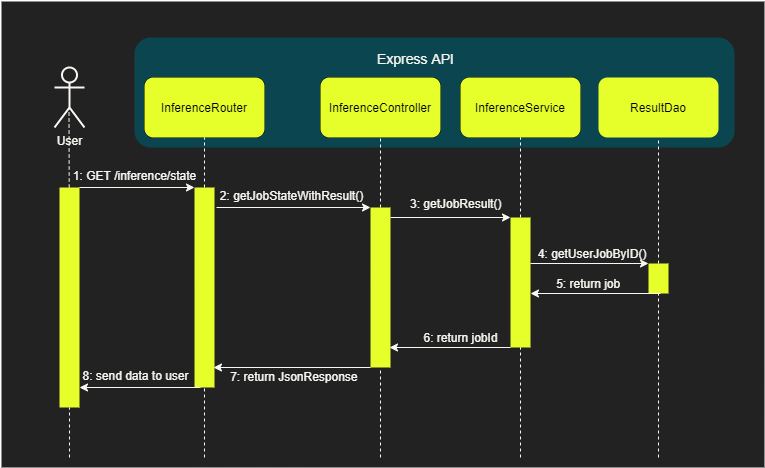

The diagram above was exported from draw.io. Its source (the exported page's mxGraphModel, read from the mxfile embedded in the PNG):
<mxGraphModel dx="852" dy="494" grid="1" gridSize="10" guides="1" tooltips="1" connect="1" arrows="1" fold="1" page="1" pageScale="1" pageWidth="1169" pageHeight="827" math="0" shadow="0">
  <root>
    <mxCell id="0" />
    <mxCell id="1" parent="0" />
    <mxCell id="Hn9YR4vpGKGXLPwD7Dwc-1" value="" style="rounded=0;whiteSpace=wrap;html=1;strokeWidth=2;fillColor=#222222;strokeColor=none;" parent="1" vertex="1">
      <mxGeometry x="67" y="164" width="763" height="466" as="geometry" />
    </mxCell>
    <mxCell id="Hn9YR4vpGKGXLPwD7Dwc-2" value="" style="rounded=1;whiteSpace=wrap;html=1;strokeColor=none;fillColor=#0B4650;" parent="1" vertex="1">
      <mxGeometry x="200" y="200" width="600" height="110" as="geometry" />
    </mxCell>
    <mxCell id="Hn9YR4vpGKGXLPwD7Dwc-3" value="&lt;font color=&quot;#f9f7f2&quot;&gt;User&lt;/font&gt;" style="shape=umlActor;verticalLabelPosition=bottom;verticalAlign=top;html=1;outlineConnect=0;strokeWidth=2;fillColor=none;strokeColor=#F9F7F2;" parent="1" vertex="1">
      <mxGeometry x="120" y="230" width="30" height="60" as="geometry" />
    </mxCell>
    <mxCell id="Hn9YR4vpGKGXLPwD7Dwc-4" value="InferenceRouter" style="rounded=1;whiteSpace=wrap;html=1;" parent="1" vertex="1">
      <mxGeometry x="210" y="240" width="120" height="60" as="geometry" />
    </mxCell>
    <mxCell id="Hn9YR4vpGKGXLPwD7Dwc-5" value="" style="endArrow=none;dashed=1;html=1;entryX=0.5;entryY=1;entryDx=0;entryDy=0;strokeColor=#F9F7F2;" parent="1" source="Hn9YR4vpGKGXLPwD7Dwc-12" target="Hn9YR4vpGKGXLPwD7Dwc-4" edge="1">
      <mxGeometry width="50" height="50" relative="1" as="geometry">
        <mxPoint x="270" y="760" as="sourcePoint" />
        <mxPoint x="290" y="390" as="targetPoint" />
      </mxGeometry>
    </mxCell>
    <mxCell id="Hn9YR4vpGKGXLPwD7Dwc-6" value="InferenceController" style="rounded=1;whiteSpace=wrap;html=1;" parent="1" vertex="1">
      <mxGeometry x="386" y="240" width="120" height="60" as="geometry" />
    </mxCell>
    <mxCell id="Hn9YR4vpGKGXLPwD7Dwc-7" value="" style="endArrow=none;dashed=1;html=1;entryX=0.5;entryY=1;entryDx=0;entryDy=0;strokeColor=#F9F7F2;" parent="1" source="Hn9YR4vpGKGXLPwD7Dwc-19" target="Hn9YR4vpGKGXLPwD7Dwc-6" edge="1">
      <mxGeometry width="50" height="50" relative="1" as="geometry">
        <mxPoint x="446" y="770" as="sourcePoint" />
        <mxPoint x="286" y="310" as="targetPoint" />
      </mxGeometry>
    </mxCell>
    <mxCell id="Hn9YR4vpGKGXLPwD7Dwc-8" value="InferenceService" style="rounded=1;whiteSpace=wrap;html=1;" parent="1" vertex="1">
      <mxGeometry x="526" y="240" width="120" height="60" as="geometry" />
    </mxCell>
    <mxCell id="Hn9YR4vpGKGXLPwD7Dwc-9" value="" style="endArrow=none;dashed=1;html=1;entryX=0.5;entryY=1;entryDx=0;entryDy=0;strokeColor=#F9F7F2;" parent="1" source="Hn9YR4vpGKGXLPwD7Dwc-21" target="Hn9YR4vpGKGXLPwD7Dwc-8" edge="1">
      <mxGeometry width="50" height="50" relative="1" as="geometry">
        <mxPoint x="586" y="770" as="sourcePoint" />
        <mxPoint x="585.5" y="330" as="targetPoint" />
      </mxGeometry>
    </mxCell>
    <mxCell id="Hn9YR4vpGKGXLPwD7Dwc-10" value="ResultDao" style="rounded=1;whiteSpace=wrap;html=1;fillColor=#E6FF2B;strokeColor=none;" parent="1" vertex="1">
      <mxGeometry x="664" y="240" width="120" height="60" as="geometry" />
    </mxCell>
    <mxCell id="Hn9YR4vpGKGXLPwD7Dwc-11" value="" style="endArrow=none;dashed=1;html=1;entryX=0.5;entryY=1;entryDx=0;entryDy=0;strokeColor=#F9F7F2;" parent="1" source="Hn9YR4vpGKGXLPwD7Dwc-25" target="Hn9YR4vpGKGXLPwD7Dwc-10" edge="1">
      <mxGeometry width="50" height="50" relative="1" as="geometry">
        <mxPoint x="724" y="770" as="sourcePoint" />
        <mxPoint x="724" y="330" as="targetPoint" />
      </mxGeometry>
    </mxCell>
    <mxCell id="Hn9YR4vpGKGXLPwD7Dwc-12" value="" style="rounded=0;whiteSpace=wrap;html=1;fillColor=#E6FF2B;strokeColor=none;" parent="1" vertex="1">
      <mxGeometry x="260" y="350" width="20" height="200" as="geometry" />
    </mxCell>
    <mxCell id="Hn9YR4vpGKGXLPwD7Dwc-13" value="" style="endArrow=none;dashed=1;html=1;entryX=0.5;entryY=1;entryDx=0;entryDy=0;strokeColor=#F9F7F2;" parent="1" target="Hn9YR4vpGKGXLPwD7Dwc-12" edge="1">
      <mxGeometry width="50" height="50" relative="1" as="geometry">
        <mxPoint x="270" y="620" as="sourcePoint" />
        <mxPoint x="270" y="300" as="targetPoint" />
      </mxGeometry>
    </mxCell>
    <mxCell id="Hn9YR4vpGKGXLPwD7Dwc-14" value="" style="endArrow=classic;html=1;entryX=0;entryY=0;entryDx=0;entryDy=0;exitX=1;exitY=0;exitDx=0;exitDy=0;strokeColor=#F9F7F2;" parent="1" source="Hn9YR4vpGKGXLPwD7Dwc-16" target="Hn9YR4vpGKGXLPwD7Dwc-12" edge="1">
      <mxGeometry width="50" height="50" relative="1" as="geometry">
        <mxPoint x="190" y="350" as="sourcePoint" />
        <mxPoint x="190" y="480" as="targetPoint" />
      </mxGeometry>
    </mxCell>
    <mxCell id="Hn9YR4vpGKGXLPwD7Dwc-15" value="" style="endArrow=none;dashed=1;html=1;entryX=0.5;entryY=1;entryDx=0;entryDy=0;strokeColor=#F9F7F2;" parent="1" source="Hn9YR4vpGKGXLPwD7Dwc-16" edge="1">
      <mxGeometry width="50" height="50" relative="1" as="geometry">
        <mxPoint x="135" y="760" as="sourcePoint" />
        <mxPoint x="134.5" y="270" as="targetPoint" />
      </mxGeometry>
    </mxCell>
    <mxCell id="Hn9YR4vpGKGXLPwD7Dwc-16" value="" style="rounded=0;whiteSpace=wrap;html=1;fillColor=#E6FF2B;strokeColor=none;" parent="1" vertex="1">
      <mxGeometry x="125" y="350" width="20" height="220" as="geometry" />
    </mxCell>
    <mxCell id="Hn9YR4vpGKGXLPwD7Dwc-17" value="" style="endArrow=none;dashed=1;html=1;entryX=0.5;entryY=1;entryDx=0;entryDy=0;strokeColor=#F9F7F2;" parent="1" target="Hn9YR4vpGKGXLPwD7Dwc-16" edge="1">
      <mxGeometry width="50" height="50" relative="1" as="geometry">
        <mxPoint x="135" y="620" as="sourcePoint" />
        <mxPoint x="134.5" y="270" as="targetPoint" />
      </mxGeometry>
    </mxCell>
    <mxCell id="Hn9YR4vpGKGXLPwD7Dwc-18" value="" style="endArrow=classic;html=1;entryX=0;entryY=0;entryDx=0;entryDy=0;strokeColor=#F9F7F2;" parent="1" target="Hn9YR4vpGKGXLPwD7Dwc-19" edge="1">
      <mxGeometry width="50" height="50" relative="1" as="geometry">
        <mxPoint x="282" y="370" as="sourcePoint" />
        <mxPoint x="370" y="400" as="targetPoint" />
      </mxGeometry>
    </mxCell>
    <mxCell id="Hn9YR4vpGKGXLPwD7Dwc-19" value="" style="rounded=0;whiteSpace=wrap;html=1;fillColor=#E6FF2B;strokeColor=none;" parent="1" vertex="1">
      <mxGeometry x="436" y="370" width="20" height="160" as="geometry" />
    </mxCell>
    <mxCell id="Hn9YR4vpGKGXLPwD7Dwc-20" value="" style="endArrow=none;dashed=1;html=1;entryX=0.5;entryY=1;entryDx=0;entryDy=0;strokeColor=#F9F7F2;" parent="1" target="Hn9YR4vpGKGXLPwD7Dwc-19" edge="1">
      <mxGeometry width="50" height="50" relative="1" as="geometry">
        <mxPoint x="446" y="620" as="sourcePoint" />
        <mxPoint x="446" y="300" as="targetPoint" />
      </mxGeometry>
    </mxCell>
    <mxCell id="Hn9YR4vpGKGXLPwD7Dwc-21" value="" style="rounded=0;whiteSpace=wrap;html=1;fillColor=#E6FF2B;strokeColor=none;" parent="1" vertex="1">
      <mxGeometry x="576" y="380" width="20" height="130" as="geometry" />
    </mxCell>
    <mxCell id="Hn9YR4vpGKGXLPwD7Dwc-22" value="" style="endArrow=none;dashed=1;html=1;entryX=0.5;entryY=1;entryDx=0;entryDy=0;strokeColor=#F9F7F2;" parent="1" target="Hn9YR4vpGKGXLPwD7Dwc-21" edge="1">
      <mxGeometry width="50" height="50" relative="1" as="geometry">
        <mxPoint x="586" y="620" as="sourcePoint" />
        <mxPoint x="541" y="300" as="targetPoint" />
      </mxGeometry>
    </mxCell>
    <mxCell id="Hn9YR4vpGKGXLPwD7Dwc-23" value="" style="endArrow=classic;html=1;entryX=0;entryY=0;entryDx=0;entryDy=0;strokeColor=#F9F7F2;" parent="1" target="Hn9YR4vpGKGXLPwD7Dwc-21" edge="1">
      <mxGeometry width="50" height="50" relative="1" as="geometry">
        <mxPoint x="456" y="380" as="sourcePoint" />
        <mxPoint x="536" y="370" as="targetPoint" />
      </mxGeometry>
    </mxCell>
    <mxCell id="Hn9YR4vpGKGXLPwD7Dwc-24" value="" style="endArrow=classic;html=1;entryX=0;entryY=0;entryDx=0;entryDy=0;strokeColor=#F9F7F2;" parent="1" target="Hn9YR4vpGKGXLPwD7Dwc-25" edge="1">
      <mxGeometry width="50" height="50" relative="1" as="geometry">
        <mxPoint x="596" y="426" as="sourcePoint" />
        <mxPoint x="846" y="426" as="targetPoint" />
      </mxGeometry>
    </mxCell>
    <mxCell id="Hn9YR4vpGKGXLPwD7Dwc-25" value="" style="rounded=0;whiteSpace=wrap;html=1;fillColor=#E6FF2B;strokeColor=none;" parent="1" vertex="1">
      <mxGeometry x="714" y="426" width="20" height="30" as="geometry" />
    </mxCell>
    <mxCell id="Hn9YR4vpGKGXLPwD7Dwc-26" value="" style="endArrow=none;dashed=1;html=1;entryX=0.5;entryY=1;entryDx=0;entryDy=0;strokeColor=#F9F7F2;" parent="1" target="Hn9YR4vpGKGXLPwD7Dwc-25" edge="1">
      <mxGeometry width="50" height="50" relative="1" as="geometry">
        <mxPoint x="724" y="620" as="sourcePoint" />
        <mxPoint x="724" y="300" as="targetPoint" />
      </mxGeometry>
    </mxCell>
    <mxCell id="Hn9YR4vpGKGXLPwD7Dwc-27" value="" style="endArrow=classic;html=1;strokeColor=#F9F7F2;" parent="1" edge="1">
      <mxGeometry width="50" height="50" relative="1" as="geometry">
        <mxPoint x="726" y="456" as="sourcePoint" />
        <mxPoint x="596" y="456" as="targetPoint" />
      </mxGeometry>
    </mxCell>
    <mxCell id="Hn9YR4vpGKGXLPwD7Dwc-28" value="" style="endArrow=classic;html=1;exitX=0;exitY=1;exitDx=0;exitDy=0;strokeColor=#F9F7F2;" parent="1" source="Hn9YR4vpGKGXLPwD7Dwc-21" edge="1">
      <mxGeometry width="50" height="50" relative="1" as="geometry">
        <mxPoint x="565" y="510" as="sourcePoint" />
        <mxPoint x="454.9999999999998" y="510" as="targetPoint" />
      </mxGeometry>
    </mxCell>
    <mxCell id="Hn9YR4vpGKGXLPwD7Dwc-29" value="" style="endArrow=classic;html=1;exitX=0;exitY=1;exitDx=0;exitDy=0;strokeColor=#F9F7F2;" parent="1" source="Hn9YR4vpGKGXLPwD7Dwc-19" edge="1">
      <mxGeometry width="50" height="50" relative="1" as="geometry">
        <mxPoint x="400" y="530" as="sourcePoint" />
        <mxPoint x="279" y="530" as="targetPoint" />
      </mxGeometry>
    </mxCell>
    <mxCell id="Hn9YR4vpGKGXLPwD7Dwc-30" value="" style="endArrow=classic;html=1;exitX=0;exitY=1;exitDx=0;exitDy=0;strokeColor=#F9F7F2;" parent="1" edge="1">
      <mxGeometry width="50" height="50" relative="1" as="geometry">
        <mxPoint x="266" y="550" as="sourcePoint" />
        <mxPoint x="145" y="550" as="targetPoint" />
      </mxGeometry>
    </mxCell>
    <mxCell id="Hn9YR4vpGKGXLPwD7Dwc-31" value="&lt;font style=&quot;font-size: 14px&quot; color=&quot;#f9f7f2&quot;&gt;Express API&lt;/font&gt;" style="text;html=1;align=center;verticalAlign=middle;resizable=0;points=[];autosize=1;" parent="1" vertex="1">
      <mxGeometry x="438" y="211" width="86" height="19" as="geometry" />
    </mxCell>
    <mxCell id="Hn9YR4vpGKGXLPwD7Dwc-32" value="&lt;font color=&quot;#f9f7f2&quot;&gt;1: GET /inference/state&lt;/font&gt;" style="text;html=1;align=center;verticalAlign=middle;resizable=0;points=[];autosize=1;" parent="1" vertex="1">
      <mxGeometry x="130" y="328" width="140" height="20" as="geometry" />
    </mxCell>
    <mxCell id="Hn9YR4vpGKGXLPwD7Dwc-33" value="&lt;font color=&quot;#f9f7f2&quot;&gt;2: getJobStateWithResult()&lt;/font&gt;" style="text;html=1;align=center;verticalAlign=middle;resizable=0;points=[];autosize=1;" parent="1" vertex="1">
      <mxGeometry x="277" y="348" width="160" height="20" as="geometry" />
    </mxCell>
    <mxCell id="Hn9YR4vpGKGXLPwD7Dwc-34" value="&lt;font color=&quot;#f9f7f2&quot;&gt;3: getJobResult()&lt;/font&gt;" style="text;whiteSpace=wrap;html=1;" parent="1" vertex="1">
      <mxGeometry x="474" y="353" width="163" height="30" as="geometry" />
    </mxCell>
    <mxCell id="Hn9YR4vpGKGXLPwD7Dwc-35" value="&lt;font color=&quot;#f9f7f2&quot;&gt;4: getUserJobByID()&amp;nbsp;&amp;nbsp;&lt;/font&gt;" style="text;html=1;align=center;verticalAlign=middle;resizable=0;points=[];autosize=1;" parent="1" vertex="1">
      <mxGeometry x="596" y="406" width="130" height="20" as="geometry" />
    </mxCell>
    <mxCell id="Hn9YR4vpGKGXLPwD7Dwc-36" value="&lt;font color=&quot;#f9f7f2&quot;&gt;5: return job&amp;nbsp;&amp;nbsp;&lt;/font&gt;" style="text;html=1;align=center;verticalAlign=middle;resizable=0;points=[];autosize=1;" parent="1" vertex="1">
      <mxGeometry x="612" y="436" width="90" height="20" as="geometry" />
    </mxCell>
    <mxCell id="Hn9YR4vpGKGXLPwD7Dwc-37" value="&lt;font color=&quot;#f9f7f2&quot;&gt;6: return jobId&lt;/font&gt;" style="text;html=1;align=center;verticalAlign=middle;resizable=0;points=[];autosize=1;" parent="1" vertex="1">
      <mxGeometry x="481" y="490" width="90" height="20" as="geometry" />
    </mxCell>
    <mxCell id="Hn9YR4vpGKGXLPwD7Dwc-38" value="&lt;font color=&quot;#f9f7f2&quot;&gt;8: send data to user&lt;/font&gt;" style="text;html=1;align=center;verticalAlign=middle;resizable=0;points=[];autosize=1;" parent="1" vertex="1">
      <mxGeometry x="141" y="528" width="120" height="20" as="geometry" />
    </mxCell>
    <mxCell id="Hn9YR4vpGKGXLPwD7Dwc-39" value="&lt;font color=&quot;#f9f7f2&quot;&gt;7:&amp;nbsp;return JsonResponse&amp;nbsp;&lt;/font&gt;" style="text;html=1;align=center;verticalAlign=middle;resizable=0;points=[];autosize=1;" parent="1" vertex="1">
      <mxGeometry x="286" y="529" width="150" height="20" as="geometry" />
    </mxCell>
    <mxCell id="Hn9YR4vpGKGXLPwD7Dwc-40" value="InferenceRouter" style="rounded=1;whiteSpace=wrap;html=1;fillColor=#E6FF2B;strokeColor=none;" parent="1" vertex="1">
      <mxGeometry x="210" y="240" width="120" height="60" as="geometry" />
    </mxCell>
    <mxCell id="Hn9YR4vpGKGXLPwD7Dwc-41" value="InferenceController" style="rounded=1;whiteSpace=wrap;html=1;fillColor=#E6FF2B;strokeColor=none;" parent="1" vertex="1">
      <mxGeometry x="386" y="240" width="120" height="60" as="geometry" />
    </mxCell>
    <mxCell id="Hn9YR4vpGKGXLPwD7Dwc-42" value="InferenceService" style="rounded=1;whiteSpace=wrap;html=1;fillColor=#E6FF2B;strokeColor=none;" parent="1" vertex="1">
      <mxGeometry x="526" y="240" width="120" height="60" as="geometry" />
    </mxCell>
  </root>
</mxGraphModel>